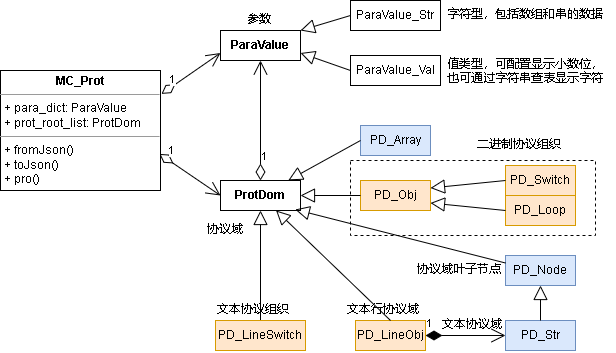

The diagram above was exported from draw.io. Its source (the exported page's mxGraphModel, read from the mxfile embedded in the PNG):
<mxGraphModel dx="1744" dy="624" grid="1" gridSize="5" guides="1" tooltips="1" connect="1" arrows="1" fold="1" page="1" pageScale="1" pageWidth="827" pageHeight="1169" background="#ffffff" math="0" shadow="0">
  <root>
    <mxCell id="0" />
    <mxCell id="1" parent="0" />
    <mxCell id="lhohKdBo-zN0_Ask5kzT-18" value="" style="rounded=0;whiteSpace=wrap;html=1;fillColor=none;dashed=1;" vertex="1" parent="1">
      <mxGeometry x="-415" y="255" width="245" height="75" as="geometry" />
    </mxCell>
    <mxCell id="lhohKdBo-zN0_Ask5kzT-19" value="ParaValue" style="rounded=0;whiteSpace=wrap;html=1;fontStyle=1" vertex="1" parent="1">
      <mxGeometry x="-545" y="125" width="80" height="30" as="geometry" />
    </mxCell>
    <mxCell id="lhohKdBo-zN0_Ask5kzT-20" value="ParaValue_Str" style="rounded=0;whiteSpace=wrap;html=1;" vertex="1" parent="1">
      <mxGeometry x="-415" y="95" width="90" height="30" as="geometry" />
    </mxCell>
    <mxCell id="lhohKdBo-zN0_Ask5kzT-21" value="ParaValue_Val" style="rounded=0;whiteSpace=wrap;html=1;" vertex="1" parent="1">
      <mxGeometry x="-415" y="150" width="90" height="30" as="geometry" />
    </mxCell>
    <mxCell id="lhohKdBo-zN0_Ask5kzT-22" value="ProtDom" style="rounded=0;whiteSpace=wrap;html=1;fontStyle=1" vertex="1" parent="1">
      <mxGeometry x="-545" y="275" width="80" height="30" as="geometry" />
    </mxCell>
    <mxCell id="lhohKdBo-zN0_Ask5kzT-23" value="PD_Node" style="rounded=0;whiteSpace=wrap;html=1;fillColor=#dae8fc;strokeColor=#6c8ebf;" vertex="1" parent="1">
      <mxGeometry x="-260" y="350" width="70" height="30" as="geometry" />
    </mxCell>
    <mxCell id="lhohKdBo-zN0_Ask5kzT-24" value="协议域叶子节点" style="text;whiteSpace=wrap;html=1;" vertex="1" parent="1">
      <mxGeometry x="-350" y="350" width="90" height="25" as="geometry" />
    </mxCell>
    <mxCell id="lhohKdBo-zN0_Ask5kzT-26" value="PD_Array" style="rounded=0;whiteSpace=wrap;html=1;fillColor=#dae8fc;strokeColor=#6c8ebf;" vertex="1" parent="1">
      <mxGeometry x="-405" y="220" width="70" height="30" as="geometry" />
    </mxCell>
    <mxCell id="lhohKdBo-zN0_Ask5kzT-27" value="PD_Str" style="rounded=0;whiteSpace=wrap;html=1;fillColor=#dae8fc;strokeColor=#6c8ebf;" vertex="1" parent="1">
      <mxGeometry x="-260" y="415" width="70" height="30" as="geometry" />
    </mxCell>
    <mxCell id="lhohKdBo-zN0_Ask5kzT-28" value="PD_Switch" style="rounded=0;whiteSpace=wrap;html=1;fillColor=#ffe6cc;strokeColor=#d79b00;" vertex="1" parent="1">
      <mxGeometry x="-260" y="260" width="70" height="30" as="geometry" />
    </mxCell>
    <mxCell id="lhohKdBo-zN0_Ask5kzT-29" value="PD_Loop" style="rounded=0;whiteSpace=wrap;html=1;fillColor=#ffe6cc;strokeColor=#d79b00;" vertex="1" parent="1">
      <mxGeometry x="-260" y="290" width="70" height="30" as="geometry" />
    </mxCell>
    <mxCell id="lhohKdBo-zN0_Ask5kzT-30" value="PD_Obj" style="rounded=0;whiteSpace=wrap;html=1;fillColor=#ffe6cc;strokeColor=#d79b00;" vertex="1" parent="1">
      <mxGeometry x="-405" y="275" width="70" height="30" as="geometry" />
    </mxCell>
    <mxCell id="lhohKdBo-zN0_Ask5kzT-31" value="PD_LineObj" style="rounded=0;whiteSpace=wrap;html=1;fillColor=#ffe6cc;strokeColor=#d79b00;" vertex="1" parent="1">
      <mxGeometry x="-410" y="415" width="70" height="30" as="geometry" />
    </mxCell>
    <mxCell id="lhohKdBo-zN0_Ask5kzT-32" value="" style="endArrow=block;endSize=12;endFill=0;html=1;rounded=0;entryX=1;entryY=0;entryDx=0;entryDy=0;exitX=0;exitY=0.5;exitDx=0;exitDy=0;" edge="1" parent="1" source="lhohKdBo-zN0_Ask5kzT-20" target="lhohKdBo-zN0_Ask5kzT-19">
      <mxGeometry width="160" relative="1" as="geometry">
        <mxPoint x="-400" y="235" as="sourcePoint" />
        <mxPoint x="-240" y="235" as="targetPoint" />
      </mxGeometry>
    </mxCell>
    <mxCell id="lhohKdBo-zN0_Ask5kzT-33" value="" style="endArrow=block;endSize=12;endFill=0;html=1;rounded=0;entryX=1;entryY=0.75;entryDx=0;entryDy=0;exitX=0;exitY=0.5;exitDx=0;exitDy=0;" edge="1" parent="1" source="lhohKdBo-zN0_Ask5kzT-21" target="lhohKdBo-zN0_Ask5kzT-19">
      <mxGeometry x="-0.1902" y="-3" width="160" relative="1" as="geometry">
        <mxPoint x="-320.0000000000002" y="115" as="sourcePoint" />
        <mxPoint x="-255" y="145" as="targetPoint" />
        <mxPoint as="offset" />
      </mxGeometry>
    </mxCell>
    <mxCell id="lhohKdBo-zN0_Ask5kzT-34" value="参数" style="text;whiteSpace=wrap;html=1;" vertex="1" parent="1">
      <mxGeometry x="-520" y="100" width="30" height="25" as="geometry" />
    </mxCell>
    <mxCell id="lhohKdBo-zN0_Ask5kzT-35" value="字符型，包括数组和串的数据" style="text;whiteSpace=wrap;html=1;" vertex="1" parent="1">
      <mxGeometry x="-320" y="95" width="170" height="30" as="geometry" />
    </mxCell>
    <mxCell id="lhohKdBo-zN0_Ask5kzT-36" value="值类型，可配置显示小数位，也可通过字符串查表显示字符" style="text;whiteSpace=wrap;html=1;" vertex="1" parent="1">
      <mxGeometry x="-320" y="145" width="165" height="50" as="geometry" />
    </mxCell>
    <mxCell id="lhohKdBo-zN0_Ask5kzT-37" value="协议域" style="text;whiteSpace=wrap;html=1;" vertex="1" parent="1">
      <mxGeometry x="-560" y="310" width="45" height="25" as="geometry" />
    </mxCell>
    <mxCell id="lhohKdBo-zN0_Ask5kzT-38" value="" style="endArrow=block;endSize=12;endFill=0;html=1;rounded=0;entryX=0.934;entryY=0.967;entryDx=0;entryDy=0;exitX=0;exitY=0.25;exitDx=0;exitDy=0;entryPerimeter=0;" edge="1" parent="1" source="lhohKdBo-zN0_Ask5kzT-23" target="lhohKdBo-zN0_Ask5kzT-22">
      <mxGeometry x="-0.1902" y="-3" width="160" relative="1" as="geometry">
        <mxPoint x="-410" y="135" as="sourcePoint" />
        <mxPoint x="-460" y="117.5" as="targetPoint" />
        <mxPoint as="offset" />
      </mxGeometry>
    </mxCell>
    <mxCell id="lhohKdBo-zN0_Ask5kzT-39" value="" style="endArrow=block;endSize=12;endFill=0;html=1;rounded=0;exitX=0.5;exitY=0;exitDx=0;exitDy=0;entryX=0.5;entryY=1;entryDx=0;entryDy=0;" edge="1" parent="1" source="lhohKdBo-zN0_Ask5kzT-52" target="lhohKdBo-zN0_Ask5kzT-22">
      <mxGeometry x="-0.1902" y="-3" width="160" relative="1" as="geometry">
        <mxPoint x="-305.0000000000002" y="360" as="sourcePoint" />
        <mxPoint x="-655" y="290" as="targetPoint" />
        <mxPoint as="offset" />
      </mxGeometry>
    </mxCell>
    <mxCell id="lhohKdBo-zN0_Ask5kzT-40" value="" style="endArrow=block;endSize=12;endFill=0;html=1;rounded=0;entryX=0.848;entryY=-0.005;entryDx=0;entryDy=0;exitX=0;exitY=0.5;exitDx=0;exitDy=0;entryPerimeter=0;" edge="1" parent="1" source="lhohKdBo-zN0_Ask5kzT-26" target="lhohKdBo-zN0_Ask5kzT-22">
      <mxGeometry x="-0.1902" y="-3" width="160" relative="1" as="geometry">
        <mxPoint x="-405" y="252.5" as="sourcePoint" />
        <mxPoint x="-465" y="295" as="targetPoint" />
        <mxPoint as="offset" />
      </mxGeometry>
    </mxCell>
    <mxCell id="lhohKdBo-zN0_Ask5kzT-41" value="" style="endArrow=block;endSize=12;endFill=0;html=1;rounded=0;exitX=0;exitY=0.5;exitDx=0;exitDy=0;" edge="1" parent="1" source="lhohKdBo-zN0_Ask5kzT-30" target="lhohKdBo-zN0_Ask5kzT-22">
      <mxGeometry x="-0.1902" y="-3" width="160" relative="1" as="geometry">
        <mxPoint x="-400" y="257.5" as="sourcePoint" />
        <mxPoint x="-460" y="300" as="targetPoint" />
        <mxPoint as="offset" />
      </mxGeometry>
    </mxCell>
    <mxCell id="lhohKdBo-zN0_Ask5kzT-42" value="" style="endArrow=block;endSize=12;endFill=0;html=1;rounded=0;exitX=0.5;exitY=0;exitDx=0;exitDy=0;" edge="1" parent="1" source="lhohKdBo-zN0_Ask5kzT-31" target="lhohKdBo-zN0_Ask5kzT-22">
      <mxGeometry x="-0.1902" y="-3" width="160" relative="1" as="geometry">
        <mxPoint x="-395" y="262.5" as="sourcePoint" />
        <mxPoint x="-455" y="305" as="targetPoint" />
        <mxPoint as="offset" />
      </mxGeometry>
    </mxCell>
    <mxCell id="lhohKdBo-zN0_Ask5kzT-43" value="" style="endArrow=block;endSize=12;endFill=0;html=1;rounded=0;" edge="1" parent="1" source="lhohKdBo-zN0_Ask5kzT-27" target="lhohKdBo-zN0_Ask5kzT-23">
      <mxGeometry x="-0.1902" y="-3" width="160" relative="1" as="geometry">
        <mxPoint x="-350" y="362.5" as="sourcePoint" />
        <mxPoint x="-380" y="300" as="targetPoint" />
        <mxPoint as="offset" />
      </mxGeometry>
    </mxCell>
    <mxCell id="lhohKdBo-zN0_Ask5kzT-44" value="" style="endArrow=block;endSize=12;endFill=0;html=1;rounded=0;exitX=0;exitY=0.5;exitDx=0;exitDy=0;entryX=1;entryY=0.25;entryDx=0;entryDy=0;" edge="1" parent="1" source="lhohKdBo-zN0_Ask5kzT-28" target="lhohKdBo-zN0_Ask5kzT-30">
      <mxGeometry x="-0.1902" y="-3" width="160" relative="1" as="geometry">
        <mxPoint x="-400" y="295" as="sourcePoint" />
        <mxPoint x="-465" y="295" as="targetPoint" />
        <mxPoint as="offset" />
      </mxGeometry>
    </mxCell>
    <mxCell id="lhohKdBo-zN0_Ask5kzT-45" value="" style="endArrow=block;endSize=12;endFill=0;html=1;rounded=0;exitX=0;exitY=0.5;exitDx=0;exitDy=0;entryX=1;entryY=0.75;entryDx=0;entryDy=0;" edge="1" parent="1" source="lhohKdBo-zN0_Ask5kzT-29" target="lhohKdBo-zN0_Ask5kzT-30">
      <mxGeometry x="-0.1902" y="-3" width="160" relative="1" as="geometry">
        <mxPoint x="-255" y="265" as="sourcePoint" />
        <mxPoint x="-329.44000000000005" y="283.30000000000007" as="targetPoint" />
        <mxPoint as="offset" />
      </mxGeometry>
    </mxCell>
    <mxCell id="lhohKdBo-zN0_Ask5kzT-46" value="文本协议组织" style="text;whiteSpace=wrap;html=1;" vertex="1" parent="1">
      <mxGeometry x="-550" y="390" width="75" height="25" as="geometry" />
    </mxCell>
    <mxCell id="lhohKdBo-zN0_Ask5kzT-47" value="文本协议域" style="text;whiteSpace=wrap;html=1;" vertex="1" parent="1">
      <mxGeometry x="-325" y="405" width="70" height="25" as="geometry" />
    </mxCell>
    <mxCell id="lhohKdBo-zN0_Ask5kzT-48" value="1" style="endArrow=open;html=1;endSize=12;startArrow=diamondThin;startSize=14;startFill=1;align=left;verticalAlign=bottom;rounded=0;entryX=0;entryY=0.5;entryDx=0;entryDy=0;exitX=1;exitY=0.5;exitDx=0;exitDy=0;" edge="1" parent="1" source="lhohKdBo-zN0_Ask5kzT-31" target="lhohKdBo-zN0_Ask5kzT-27">
      <mxGeometry x="-1" y="3" relative="1" as="geometry">
        <mxPoint x="-670" y="295" as="sourcePoint" />
        <mxPoint x="-540" y="430" as="targetPoint" />
      </mxGeometry>
    </mxCell>
    <mxCell id="lhohKdBo-zN0_Ask5kzT-49" value="二进制协议组织" style="text;whiteSpace=wrap;html=1;" vertex="1" parent="1">
      <mxGeometry x="-290" y="225" width="95" height="25" as="geometry" />
    </mxCell>
    <mxCell id="lhohKdBo-zN0_Ask5kzT-50" value="1" style="endArrow=open;html=1;endSize=12;startArrow=diamondThin;startSize=14;startFill=0;edgeStyle=orthogonalEdgeStyle;align=left;verticalAlign=bottom;rounded=0;entryX=0.5;entryY=1;entryDx=0;entryDy=0;exitX=0.5;exitY=0;exitDx=0;exitDy=0;" edge="1" parent="1" source="lhohKdBo-zN0_Ask5kzT-22" target="lhohKdBo-zN0_Ask5kzT-19">
      <mxGeometry x="-0.7419" relative="1" as="geometry">
        <mxPoint x="-510" y="275" as="sourcePoint" />
        <mxPoint x="-415" y="275" as="targetPoint" />
        <mxPoint as="offset" />
      </mxGeometry>
    </mxCell>
    <mxCell id="lhohKdBo-zN0_Ask5kzT-52" value="PD_LineSwitch" style="rounded=0;whiteSpace=wrap;html=1;fillColor=#ffe6cc;strokeColor=#d79b00;" vertex="1" parent="1">
      <mxGeometry x="-550" y="415" width="90" height="30" as="geometry" />
    </mxCell>
    <mxCell id="lhohKdBo-zN0_Ask5kzT-53" value="文本行协议域" style="text;whiteSpace=wrap;html=1;" vertex="1" parent="1">
      <mxGeometry x="-420" y="390" width="75" height="25" as="geometry" />
    </mxCell>
    <mxCell id="lhohKdBo-zN0_Ask5kzT-56" value="1" style="endArrow=open;html=1;endSize=12;startArrow=diamondThin;startSize=14;startFill=0;align=left;verticalAlign=bottom;rounded=0;entryX=0;entryY=0.75;entryDx=0;entryDy=0;exitX=1.006;exitY=0.195;exitDx=0;exitDy=0;exitPerimeter=0;" edge="1" parent="1" source="lhohKdBo-zN0_Ask5kzT-58" target="lhohKdBo-zN0_Ask5kzT-19">
      <mxGeometry x="-0.7419" relative="1" as="geometry">
        <mxPoint x="-590" y="202.5" as="sourcePoint" />
        <mxPoint x="-500" y="160" as="targetPoint" />
        <mxPoint as="offset" />
      </mxGeometry>
    </mxCell>
    <mxCell id="lhohKdBo-zN0_Ask5kzT-57" value="1" style="endArrow=open;html=1;endSize=12;startArrow=diamondThin;startSize=14;startFill=0;align=left;verticalAlign=bottom;rounded=0;entryX=0;entryY=0.5;entryDx=0;entryDy=0;exitX=0.993;exitY=0.695;exitDx=0;exitDy=0;exitPerimeter=0;" edge="1" parent="1" source="lhohKdBo-zN0_Ask5kzT-58" target="lhohKdBo-zN0_Ask5kzT-22">
      <mxGeometry x="-0.7419" relative="1" as="geometry">
        <mxPoint x="-590" y="237.5" as="sourcePoint" />
        <mxPoint x="-540" y="152.5" as="targetPoint" />
        <mxPoint as="offset" />
      </mxGeometry>
    </mxCell>
    <mxCell id="lhohKdBo-zN0_Ask5kzT-58" value="&lt;p style=&quot;margin: 0px ; margin-top: 4px ; text-align: center&quot;&gt;&lt;b&gt;MC_Prot&lt;/b&gt;&lt;br&gt;&lt;/p&gt;&lt;hr size=&quot;1&quot;&gt;&lt;p style=&quot;margin: 0px 0px 0px 4px&quot;&gt;+ para_dict: ParaValue&lt;/p&gt;&lt;p style=&quot;margin: 0px 0px 0px 4px&quot;&gt;+&amp;nbsp;prot_root_list:&amp;nbsp;ProtDom&lt;/p&gt;&lt;hr size=&quot;1&quot;&gt;&lt;p style=&quot;margin: 0px ; margin-left: 4px&quot;&gt;+ fromJson()&lt;/p&gt;&lt;p style=&quot;margin: 0px ; margin-left: 4px&quot;&gt;+ toJson()&lt;/p&gt;&lt;p style=&quot;margin: 0px ; margin-left: 4px&quot;&gt;+ pro()&lt;/p&gt;" style="verticalAlign=top;align=left;overflow=fill;fontSize=12;fontFamily=Helvetica;html=1;" vertex="1" parent="1">
      <mxGeometry x="-765" y="165" width="160" height="120" as="geometry" />
    </mxCell>
  </root>
</mxGraphModel>